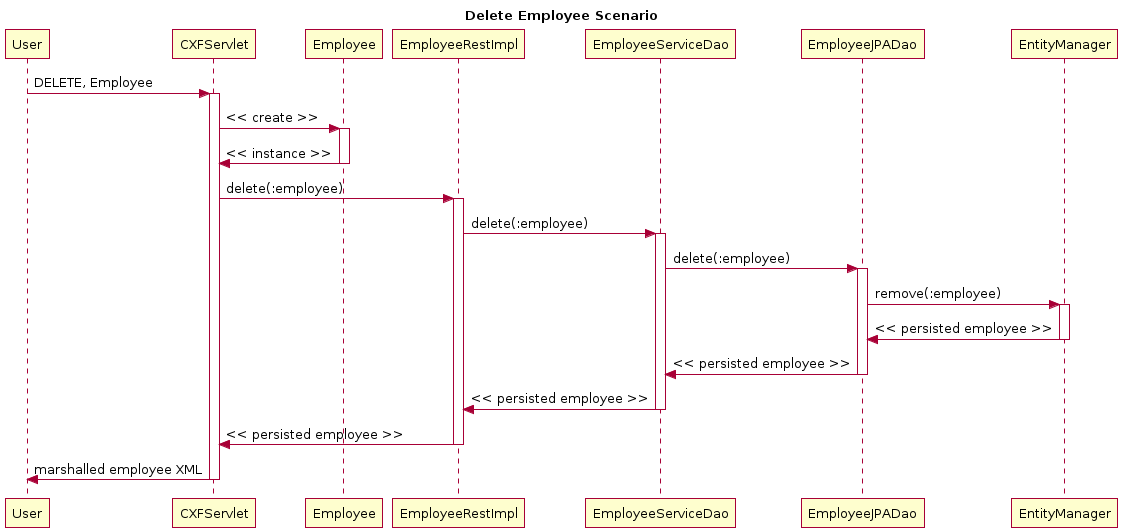

The diagram above was rendered by PlantUML. Its source (embedded in the PNG):
@startuml
title Delete Employee Scenario
participant User
User -> CXFServlet: DELETE, Employee
activate CXFServlet
CXFServlet -> Employee: << create >>
activate Employee
Employee -> CXFServlet: << instance >>
deactivate Employee
CXFServlet -> EmployeeRestImpl: delete(:employee)
activate EmployeeRestImpl
EmployeeRestImpl -> EmployeeServiceDao: delete(:employee)
activate EmployeeServiceDao
EmployeeServiceDao -> EmployeeJPADao: delete(:employee)
activate EmployeeJPADao
EmployeeJPADao -> EntityManager: remove(:employee)
activate EntityManager
EntityManager -> EmployeeJPADao: << persisted employee >>
deactivate EntityManager
EmployeeJPADao -> EmployeeServiceDao: << persisted employee >>
deactivate EmployeeJPADao
EmployeeServiceDao -> EmployeeRestImpl: << persisted employee >>
deactivate EmployeeServiceDao
EmployeeRestImpl -> CXFServlet: << persisted employee >>
deactivate EmployeeRestImpl
CXFServlet -> User: marshalled employee XML
deactivate CXFServlet
@enduml